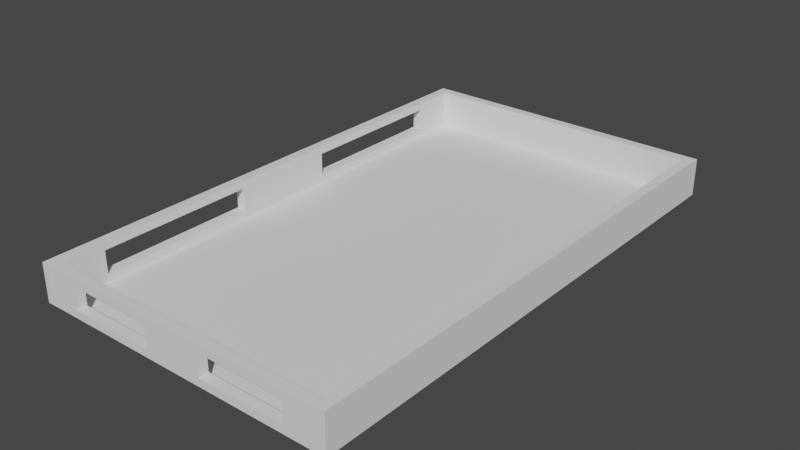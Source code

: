 # Source: room.blend  (saved by Blender 2.92.15; exported with 4.5.12 LTS)
import bpy
from mathutils import Matrix  # noqa: F401  (used for matrix-valued properties, if any)

bpy.ops.wm.read_factory_settings(use_empty=True)
scene = bpy.context.scene
scene.name = 'Scene'

# ---- collections
col_collection = bpy.data.collections.new('Collection'); scene.collection.children.link(col_collection)

# ---- world
world_world = bpy.data.worlds.new('World'); scene.world = world_world
world_world.use_nodes = True; world_world.node_tree.nodes.clear()
_N = world_world.node_tree.nodes; _L = world_world.node_tree.links
n0 = _N.new('ShaderNodeOutputWorld'); n0.name = 'World Output'; n0.location = (300, 300)
n1 = _N.new('ShaderNodeBackground'); n1.name = 'Background'; n1.location = (10, 300)
n1.inputs[0].default_value = (0.05088, 0.05088, 0.05088, 1.0)
_L.new(n1.outputs[0], n0.inputs[0])
n0.is_active_output = True
world_world.color = (0.05088, 0.05088, 0.05088)
world_world.use_sun_shadow = False
world_world.sun_shadow_jitter_overblur = 0.0

# ---- meshes
me_fl_che_001 = bpy.data.meshes.new('Fläche.001')
me_fl_che_001.from_pydata([(0.0, 0.0, 0.0), (2.0, 0.0, 0.0), (0.0, 2.0, 0.0), (2.0, 2.0, 0.0), (0.0, 1.6, 0.0), (0.0, 1.2, 0.0), (0.0, 0.8, 0.0), (0.0, 0.4, 0.0), (2.0, 0.4, 0.0), (2.0, 0.8, 0.0), (2.0, 1.2, 0.0), (2.0, 1.6, 0.0), (0.2, 0.0, 0.0), (0.4, 0.0, 0.0), (0.6, 0.0, 0.0), (0.8, 0.0, 0.0), (1.0, 0.0, 0.0), (1.2, 0.0, 0.0), (1.4, 0.0, 0.0), (1.6, 0.0, 0.0), (1.8, 0.0, 0.0), (1.8, 2.0, 0.0), (1.6, 2.0, 0.0), (1.4, 2.0, 0.0), (1.2, 2.0, 0.0), (1.0, 2.0, 0.0), (0.8, 2.0, 0.0), (0.6, 2.0, 0.0), (0.4, 2.0, 0.0), (0.2, 2.0, 0.0), (1.8, 0.4, 0.0), (1.6, 0.4, 0.0), (1.4, 0.4, 0.0), (1.2, 0.4, 0.0), (1.0, 0.4, 0.0), (0.8, 0.4, 0.0), (0.6, 0.4, 0.0), (0.4, 0.4, 0.0), (0.2, 0.4, 0.0), (1.8, 0.8, 0.0), (1.2, 0.8, 0.0), (1.0, 0.8, 0.0), (0.8, 0.8, 0.0), (0.2, 0.8, 0.0), (1.8, 1.2, 0.0), (1.2, 1.2, 0.0), (1.0, 1.2, 0.0), (0.8, 1.2, 0.0), (0.2, 1.2, 0.0), (1.8, 1.6, 0.0), (1.6, 1.6, 0.0), (1.4, 1.6, 0.0), (1.2, 1.6, 0.0), (1.0, 1.6, 0.0), (0.8, 1.6, 0.0), (0.6, 1.6, 0.0), (0.4, 1.6, 0.0), (0.2, 1.6, 0.0)], [], [(49, 11, 3, 21), (20, 1, 8, 30), (30, 8, 9, 39), (39, 9, 10, 44), (44, 10, 11, 49), (5, 48, 57, 4), (47, 46, 53, 54), (46, 45, 52, 53), (6, 43, 48, 5), (42, 41, 46, 47), (41, 40, 45, 46), (7, 38, 43, 6), (35, 34, 41, 42), (34, 33, 40, 41), (0, 12, 38, 7), (12, 13, 37, 38), (13, 14, 36, 37), (14, 15, 35, 36), (15, 16, 34, 35), (16, 17, 33, 34), (17, 18, 32, 33), (18, 19, 31, 32), (19, 20, 30, 31), (4, 57, 29, 2), (57, 56, 28, 29), (56, 55, 27, 28), (55, 54, 26, 27), (54, 53, 25, 26), (53, 52, 24, 25), (52, 51, 23, 24), (51, 50, 22, 23), (50, 49, 21, 22)])
_uv = me_fl_che_001.uv_layers.new(name='UV-Map')
_uv.uv.foreach_set('vector', [0.9, 0.8, 1.0, 0.8, 1.0, 1.0, 0.9, 1.0, 0.9, 0.0, 1.0, 0.0, 1.0, 0.2, 0.9, 0.2, 0.9, 0.2, 1.0, 0.2, 1.0, 0.4, 0.9, 0.4, 0.9, 0.4, 1.0, 0.4, 1.0, 0.6, 0.9, 0.6, 0.9, 0.6, 1.0, 0.6, 1.0, 0.8, 0.9, 0.8, 0.0, 0.6, 0.1, 0.6, 0.1, 0.8, 0.0, 0.8, 0.4, 0.6, 0.5, 0.6, 0.5, 0.8, 0.4, 0.8, 0.5, 0.6, 0.6, 0.6, 0.6, 0.8, 0.5, 0.8, 0.0, 0.4, 0.1, 0.4, 0.1, 0.6, 0.0, 0.6, 0.4, 0.4, 0.5, 0.4, 0.5, 0.6, 0.4, 0.6, 0.5, 0.4, 0.6, 0.4, 0.6, 0.6, 0.5, 0.6, 0.0, 0.2, 0.1, 0.2, 0.1, 0.4, 0.0, 0.4, 0.4, 0.2, 0.5, 0.2, 0.5, 0.4, 0.4, 0.4, 0.5, 0.2, 0.6, 0.2, 0.6, 0.4, 0.5, 0.4, 0.0, 0.0, 0.1, 0.0, 0.1, 0.2, 0.0, 0.2, 0.1, 0.0, 0.2, 0.0, 0.2, 0.2, 0.1, 0.2, 0.2, 0.0, 0.3, 0.0, 0.3, 0.2, 0.2, 0.2, 0.3, 0.0, 0.4, 0.0, 0.4, 0.2, 0.3, 0.2, 0.4, 0.0, 0.5, 0.0, 0.5, 0.2, 0.4, 0.2, 0.5, 0.0, 0.6, 0.0, 0.6, 0.2, 0.5, 0.2, 0.6, 0.0, 0.7, 0.0, 0.7, 0.2, 0.6, 0.2, 0.7, 0.0, 0.8, 0.0, 0.8, 0.2, 0.7, 0.2, 0.8, 0.0, 0.9, 0.0, 0.9, 0.2, 0.8, 0.2, 0.0, 0.8, 0.1, 0.8, 0.1, 1.0, 0.0, 1.0, 0.1, 0.8, 0.2, 0.8, 0.2, 1.0, 0.1, 1.0, 0.2, 0.8, 0.3, 0.8, 0.3, 1.0, 0.2, 1.0, 0.3, 0.8, 0.4, 0.8, 0.4, 1.0, 0.3, 1.0, 0.4, 0.8, 0.5, 0.8, 0.5, 1.0, 0.4, 1.0, 0.5, 0.8, 0.6, 0.8, 0.6, 1.0, 0.5, 1.0, 0.6, 0.8, 0.7, 0.8, 0.7, 1.0, 0.6, 1.0, 0.7, 0.8, 0.8, 0.8, 0.8, 1.0, 0.7, 1.0, 0.8, 0.8, 0.9, 0.8, 0.9, 1.0, 0.8, 1.0])
me_fl_che_001.use_remesh_fix_poles = True
me_fl_che_001.use_remesh_preserve_attributes = False
me_fl_che_001.use_mirror_vertex_groups = False
me_fl_che_001.update()
me_fl_che_002 = bpy.data.meshes.new('Fläche.002')
me_fl_che_002.from_pydata([(0.0, 0.0, 0.0), (2.0, 0.0, 0.0), (0.0, 2.0, 0.0), (2.0, 2.0, 0.0)], [], [(0, 1, 3, 2)])
_uv = me_fl_che_002.uv_layers.new(name='UV-Map')
_uv.uv.foreach_set('vector', [0.0, 0.0, 1.0, 0.0, 1.0, 1.0, 0.0, 1.0])
me_fl_che_002.use_remesh_fix_poles = True
me_fl_che_002.use_remesh_preserve_attributes = False
me_fl_che_002.use_mirror_vertex_groups = False
me_fl_che_002.update()
me_fl_che_003 = bpy.data.meshes.new('Fläche.003')
me_fl_che_003.from_pydata([(-2.0, 2.384e-07, 0.0), (0.0, 2.384e-07, 0.0), (-2.0, 2.0, 0.0), (0.0, 2.0, 0.0), (-1.6, 2.384e-07, 0.0), (-1.2, 2.384e-07, 0.0), (-0.8, 2.384e-07, 0.0), (-0.4, 2.384e-07, 0.0), (-0.4, 2.0, 0.0), (-0.8, 2.0, 0.0), (-1.2, 2.0, 0.0), (-1.6, 2.0, 0.0), (-2.0, 1.8, 0.0), (-2.0, 1.6, 0.0), (-2.0, 1.4, 0.0), (-2.0, 1.2, 0.0), (-2.0, 1.0, 0.0), (-2.0, 0.8, 0.0), (-2.0, 0.6, 0.0), (-2.0, 0.4, 0.0), (-2.0, 0.2, 0.0), (0.0, 0.2, 0.0), (0.0, 0.4, 0.0), (0.0, 0.6, 0.0), (0.0, 0.8, 0.0), (0.0, 1.0, 0.0), (0.0, 1.2, 0.0), (0.0, 1.4, 0.0), (0.0, 1.6, 0.0), (0.0, 1.8, 0.0), (-1.6, 0.2, 0.0), (-1.6, 0.4, 0.0), (-1.6, 0.6, 0.0), (-1.6, 0.8, 0.0), (-1.6, 1.0, 0.0), (-1.6, 1.2, 0.0), (-1.6, 1.4, 0.0), (-1.6, 1.6, 0.0), (-1.6, 1.8, 0.0), (-1.2, 0.2, 0.0), (-1.2, 0.8, 0.0), (-1.2, 1.0, 0.0), (-1.2, 1.2, 0.0), (-1.2, 1.8, 0.0), (-0.8, 0.2, 0.0), (-0.8, 0.8, 0.0), (-0.8, 1.0, 0.0), (-0.8, 1.2, 0.0), (-0.8, 1.8, 0.0), (-0.4, 0.2, 0.0), (-0.4, 0.4, 0.0), (-0.4, 0.6, 0.0), (-0.4, 0.8, 0.0), (-0.4, 1.0, 0.0), (-0.4, 1.2, 0.0), (-0.4, 1.4, 0.0), (-0.4, 1.6, 0.0), (-0.4, 1.8, 0.0)], [], [(57, 29, 3, 8), (12, 38, 11, 2), (38, 43, 10, 11), (43, 48, 9, 10), (48, 57, 8, 9), (6, 7, 49, 44), (45, 52, 53, 46), (46, 53, 54, 47), (5, 6, 44, 39), (40, 45, 46, 41), (41, 46, 47, 42), (4, 5, 39, 30), (33, 40, 41, 34), (34, 41, 42, 35), (0, 4, 30, 20), (20, 30, 31, 19), (19, 31, 32, 18), (18, 32, 33, 17), (17, 33, 34, 16), (16, 34, 35, 15), (15, 35, 36, 14), (14, 36, 37, 13), (13, 37, 38, 12), (7, 1, 21, 49), (49, 21, 22, 50), (50, 22, 23, 51), (51, 23, 24, 52), (52, 24, 25, 53), (53, 25, 26, 54), (54, 26, 27, 55), (55, 27, 28, 56), (56, 28, 29, 57)])
_uv = me_fl_che_003.uv_layers.new(name='UV-Map')
_uv.uv.foreach_set('vector', [0.8, 0.9, 1.0, 0.9, 1.0, 1.0, 0.8, 1.0, 0.0, 0.9, 0.2, 0.9, 0.2, 1.0, 0.0, 1.0, 0.2, 0.9, 0.4, 0.9, 0.4, 1.0, 0.2, 1.0, 0.4, 0.9, 0.6, 0.9, 0.6, 1.0, 0.4, 1.0, 0.6, 0.9, 0.8, 0.9, 0.8, 1.0, 0.6, 1.0, 0.6, 0.0, 0.8, 0.0, 0.8, 0.1, 0.6, 0.1, 0.6, 0.4, 0.8, 0.4, 0.8, 0.5, 0.6, 0.5, 0.6, 0.5, 0.8, 0.5, 0.8, 0.6, 0.6, 0.6, 0.4, 0.0, 0.6, 0.0, 0.6, 0.1, 0.4, 0.1, 0.4, 0.4, 0.6, 0.4, 0.6, 0.5, 0.4, 0.5, 0.4, 0.5, 0.6, 0.5, 0.6, 0.6, 0.4, 0.6, 0.2, 0.0, 0.4, 0.0, 0.4, 0.1, 0.2, 0.1, 0.2, 0.4, 0.4, 0.4, 0.4, 0.5, 0.2, 0.5, 0.2, 0.5, 0.4, 0.5, 0.4, 0.6, 0.2, 0.6, 0.0, 0.0, 0.2, 0.0, 0.2, 0.1, 0.0, 0.1, 0.0, 0.1, 0.2, 0.1, 0.2, 0.2, 0.0, 0.2, 0.0, 0.2, 0.2, 0.2, 0.2, 0.3, 0.0, 0.3, 0.0, 0.3, 0.2, 0.3, 0.2, 0.4, 0.0, 0.4, 0.0, 0.4, 0.2, 0.4, 0.2, 0.5, 0.0, 0.5, 0.0, 0.5, 0.2, 0.5, 0.2, 0.6, 0.0, 0.6, 0.0, 0.6, 0.2, 0.6, 0.2, 0.7, 0.0, 0.7, 0.0, 0.7, 0.2, 0.7, 0.2, 0.8, 0.0, 0.8, 0.0, 0.8, 0.2, 0.8, 0.2, 0.9, 0.0, 0.9, 0.8, 0.0, 1.0, 0.0, 1.0, 0.1, 0.8, 0.1, 0.8, 0.1, 1.0, 0.1, 1.0, 0.2, 0.8, 0.2, 0.8, 0.2, 1.0, 0.2, 1.0, 0.3, 0.8, 0.3, 0.8, 0.3, 1.0, 0.3, 1.0, 0.4, 0.8, 0.4, 0.8, 0.4, 1.0, 0.4, 1.0, 0.5, 0.8, 0.5, 0.8, 0.5, 1.0, 0.5, 1.0, 0.6, 0.8, 0.6, 0.8, 0.6, 1.0, 0.6, 1.0, 0.7, 0.8, 0.7, 0.8, 0.7, 1.0, 0.7, 1.0, 0.8, 0.8, 0.8, 0.8, 0.8, 1.0, 0.8, 1.0, 0.9, 0.8, 0.9])
me_fl_che_003.use_remesh_fix_poles = True
me_fl_che_003.use_remesh_preserve_attributes = False
me_fl_che_003.use_mirror_vertex_groups = False
me_fl_che_003.update()
me_fl_che_004 = bpy.data.meshes.new('Fläche.004')
me_fl_che_004.from_pydata([(-2.0, -2.0, 0.0), (0.0, -2.0, 0.0), (-2.0, 0.0, 0.0), (0.0, 0.0, 0.0)], [], [(0, 1, 3, 2)])
_uv = me_fl_che_004.uv_layers.new(name='UV-Map')
_uv.uv.foreach_set('vector', [0.0, 0.0, 1.0, 0.0, 1.0, 1.0, 0.0, 1.0])
me_fl_che_004.use_remesh_fix_poles = True
me_fl_che_004.use_remesh_preserve_attributes = False
me_fl_che_004.use_mirror_vertex_groups = False
me_fl_che_004.update()
me_plane = bpy.data.meshes.new('Plane')
me_plane.from_pydata([(-5.96e-08, -5.96e-08, 0.0), (2.0, -5.96e-08, 0.0), (-5.96e-08, 2.0, 0.0), (2.0, 2.0, 0.0)], [], [(0, 1, 3, 2)])
_uv = me_plane.uv_layers.new(name='UVMap')
_uv.uv.foreach_set('vector', [0.0, 0.0, 1.0, 0.0, 1.0, 1.0, 0.0, 1.0])
me_plane.use_remesh_fix_poles = True
me_plane.use_remesh_preserve_attributes = False
me_plane.use_mirror_vertex_groups = False
me_plane.update()

# ---- objects
ob_fl_che_001 = bpy.data.objects.new('Fläche.001', me_fl_che_001)
ob_fl_che_002 = bpy.data.objects.new('Fläche.002', me_fl_che_002)
ob_fl_che_003 = bpy.data.objects.new('Fläche.003', me_fl_che_003)
ob_fl_che_004 = bpy.data.objects.new('Fläche.004', me_fl_che_004)
ob_plane = bpy.data.objects.new('Plane', me_plane)

# ---- transforms, parenting, visibility, modifiers, constraints
ob_fl_che_001.location = (0.0, 4.371e-08, 0.0)
ob_fl_che_001.rotation_euler = (1.571, 0.0, 0.0)
ob_fl_che_001.scale = (23.0, 3.0, 4.0)
ob_fl_che_001.lineart.crease_threshold = 0.0
_m = ob_fl_che_001.modifiers.new('3-dimensionalisieren', 'SOLIDIFY')
_m.thickness = 0.4
_m.offset = 1.0
_m.use_even_offset = True
ob_fl_che_002.location = (0.0, 80.0, 0.0)
ob_fl_che_002.rotation_euler = (1.571, 0.0, 0.0)
ob_fl_che_002.scale = (23.0, 3.0, 4.0)
ob_fl_che_002.lock_scale = (True, True, True)
ob_fl_che_002.lineart.crease_threshold = 0.0
_m = ob_fl_che_002.modifiers.new('3-dimensionalisieren', 'SOLIDIFY')
_m.thickness = 0.4
ob_fl_che_003.location = (0.0, -1.622, 0.0)
ob_fl_che_003.rotation_euler = (0.0, 1.571, 0.0)
ob_fl_che_003.scale = (3.0, 41.6, 4.0)
ob_fl_che_003.lock_scale = (True, True, True)
ob_fl_che_003.lineart.crease_threshold = 0.0
_m = ob_fl_che_003.modifiers.new('3-dimensionalisieren', 'SOLIDIFY')
_m.thickness = 0.4
_m.use_even_offset = True
ob_fl_che_004.location = (46.0, 81.6, 0.0)
ob_fl_che_004.rotation_euler = (0.0, 1.571, 0.0)
ob_fl_che_004.scale = (3.0, 41.6, 4.0)
ob_fl_che_004.lineart.crease_threshold = 0.0
_m = ob_fl_che_004.modifiers.new('3-dimensionalisieren', 'SOLIDIFY')
_m.thickness = 0.4
_m.offset = 1.0
_m.use_even_offset = True
ob_plane.location = (0.0, 0.0, 0.0)
ob_plane.scale = (23.0, 40.0, 1.0)
ob_plane.lineart.crease_threshold = 0.0

# ---- collection membership
col_collection.objects.link(ob_fl_che_001)
col_collection.objects.link(ob_fl_che_002)
col_collection.objects.link(ob_fl_che_003)
col_collection.objects.link(ob_fl_che_004)
col_collection.objects.link(ob_plane)

# ---- scene / render settings (as saved in the file)
scene.frame_start = 1; scene.frame_end = 250; scene.frame_set(1)
scene.render.engine = 'BLENDER_EEVEE_NEXT'
scene.cycles.use_denoising = False
scene.cycles.samples = 128
scene.cycles.sampling_pattern = 'TABULATED_SOBOL'
scene.cycles.use_adaptive_sampling = False
scene.cycles.use_light_tree = False
scene.view_settings.view_transform = 'Filmic'
scene.unit_settings.scale_length = 0.5
bpy.context.view_layer.update()

# ---- added for rendering (the .blend has no active camera and no usable light): camera, sun
cam_auto = bpy.data.cameras.new('AutoCamera')
cam_auto.lens = 50.0
cam_auto.sensor_width = 36.0
cam_auto.clip_end = 1572.83
ob_auto_camera = bpy.data.objects.new('AutoCamera', cam_auto)
scene.collection.objects.link(ob_auto_camera)
ob_auto_camera.location = (112.62, -67.5556, 74.6964)
ob_auto_camera.rotation_euler = (1.09748, -7.21219e-08, 0.694738)
scene.camera = ob_auto_camera
light_auto_sun = bpy.data.lights.new('AutoSun', 'SUN')
light_auto_sun.energy = 3.0
light_auto_sun.angle = 0.0523599
ob_auto_sun = bpy.data.objects.new('AutoSun', light_auto_sun)
scene.collection.objects.link(ob_auto_sun)
ob_auto_sun.rotation_euler = (0.872665, 0.174533, 0.523599)
bpy.context.view_layer.update()
